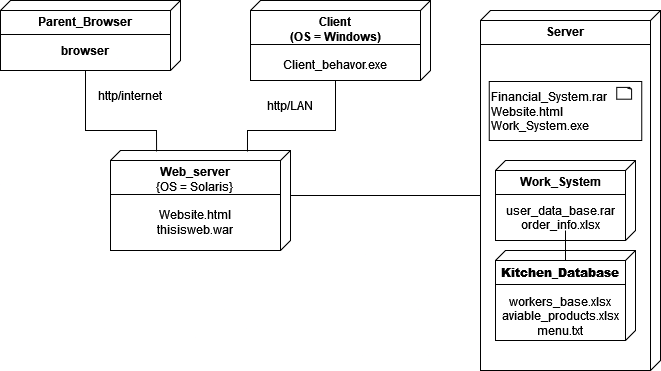

The diagram above was exported from draw.io. Its source (the exported page's mxGraphModel, read from the mxfile embedded in the PNG):
<mxGraphModel dx="703" dy="781" grid="1" gridSize="10" guides="1" tooltips="1" connect="1" arrows="1" fold="1" page="1" pageScale="1" pageWidth="827" pageHeight="1169" math="0" shadow="0">
  <root>
    <mxCell id="H3IoK0S3TivDGTTrC74D-0" />
    <mxCell id="H3IoK0S3TivDGTTrC74D-1" parent="H3IoK0S3TivDGTTrC74D-0" />
    <mxCell id="bwIA9p91keUGE4PgZdq--0" value="&lt;div&gt;Server&lt;/div&gt;&lt;div&gt;&lt;br&gt;&lt;/div&gt;&lt;div&gt;&lt;br&gt;&lt;/div&gt;" style="verticalAlign=top;align=center;spacingTop=8;spacingLeft=2;spacingRight=12;shape=cube;size=10;direction=south;fontStyle=1;html=1;whiteSpace=wrap;" parent="H3IoK0S3TivDGTTrC74D-1" vertex="1">
      <mxGeometry x="550" y="160" width="180" height="360" as="geometry" />
    </mxCell>
    <mxCell id="bwIA9p91keUGE4PgZdq--1" value="" style="line;strokeWidth=1;fillColor=none;align=left;verticalAlign=middle;spacingTop=-1;spacingLeft=3;spacingRight=3;rotatable=0;labelPosition=right;points=[];portConstraint=eastwest;strokeColor=inherit;" parent="H3IoK0S3TivDGTTrC74D-1" vertex="1">
      <mxGeometry x="550" y="190" width="170" height="8" as="geometry" />
    </mxCell>
    <mxCell id="bwIA9p91keUGE4PgZdq--2" value="&lt;div&gt;&lt;b style=&quot;white-space-collapse: preserve;&quot;&gt;Kitchen_Database&lt;/b&gt;&lt;/div&gt;&lt;div&gt;&lt;b style=&quot;white-space-collapse: preserve;&quot;&gt;&lt;br&gt;&lt;/b&gt;&lt;/div&gt;&lt;div&gt;&lt;span style=&quot;font-weight: normal;&quot;&gt;workers_base.&lt;/span&gt;&lt;span style=&quot;background-color: transparent; color: light-dark(rgb(0, 0, 0), rgb(255, 255, 255)); font-weight: 400;&quot;&gt;x&lt;/span&gt;&lt;span style=&quot;background-color: transparent; color: light-dark(rgb(0, 0, 0), rgb(255, 255, 255)); font-weight: 400;&quot;&gt;lsx&lt;/span&gt;&lt;/div&gt;&lt;div&gt;&lt;span style=&quot;font-weight: normal;&quot;&gt;aviable_products.&lt;/span&gt;&lt;span style=&quot;background-color: transparent; color: light-dark(rgb(0, 0, 0), rgb(255, 255, 255)); font-weight: 400;&quot;&gt;x&lt;/span&gt;&lt;span style=&quot;background-color: transparent; color: light-dark(rgb(0, 0, 0), rgb(255, 255, 255)); font-weight: 400;&quot;&gt;lsx&lt;/span&gt;&lt;/div&gt;&lt;div&gt;&lt;span style=&quot;background-color: transparent; color: light-dark(rgb(0, 0, 0), rgb(255, 255, 255)); font-weight: 400;&quot;&gt;menu.txt&lt;/span&gt;&lt;/div&gt;" style="verticalAlign=top;align=center;spacingTop=8;spacingLeft=2;spacingRight=12;shape=cube;size=10;direction=south;fontStyle=1;html=1;whiteSpace=wrap;" parent="H3IoK0S3TivDGTTrC74D-1" vertex="1">
      <mxGeometry x="565" y="400" width="140" height="90" as="geometry" />
    </mxCell>
    <mxCell id="bwIA9p91keUGE4PgZdq--3" value="" style="line;strokeWidth=1;fillColor=none;align=left;verticalAlign=middle;spacingTop=-1;spacingLeft=3;spacingRight=3;rotatable=0;labelPosition=right;points=[];portConstraint=eastwest;strokeColor=inherit;" parent="H3IoK0S3TivDGTTrC74D-1" vertex="1">
      <mxGeometry x="565" y="430" width="130" height="8" as="geometry" />
    </mxCell>
    <mxCell id="bwIA9p91keUGE4PgZdq--4" value="&lt;div&gt;Web_server&lt;/div&gt;&lt;div&gt;&lt;span style=&quot;font-weight: normal;&quot;&gt;{OS = Solaris}&lt;/span&gt;&lt;br&gt;&lt;/div&gt;&lt;div&gt;&lt;span style=&quot;font-weight: normal;&quot;&gt;&lt;br&gt;&lt;/span&gt;&lt;/div&gt;&lt;div&gt;&lt;span style=&quot;font-weight: normal;&quot;&gt;Website.html&lt;/span&gt;&lt;br&gt;&lt;/div&gt;&lt;div&gt;&lt;span style=&quot;font-weight: normal;&quot;&gt;thisisweb.war&lt;/span&gt;&lt;/div&gt;" style="verticalAlign=top;align=center;spacingTop=8;spacingLeft=2;spacingRight=12;shape=cube;size=10;direction=south;fontStyle=1;html=1;whiteSpace=wrap;" parent="H3IoK0S3TivDGTTrC74D-1" vertex="1">
      <mxGeometry x="180" y="300" width="180" height="100" as="geometry" />
    </mxCell>
    <mxCell id="bwIA9p91keUGE4PgZdq--5" value="" style="line;strokeWidth=1;fillColor=#000000;align=left;verticalAlign=middle;spacingTop=-1;spacingLeft=3;spacingRight=3;rotatable=0;labelPosition=right;points=[];portConstraint=eastwest;strokeColor=inherit;" parent="H3IoK0S3TivDGTTrC74D-1" vertex="1">
      <mxGeometry x="180" y="340" width="170" height="8" as="geometry" />
    </mxCell>
    <mxCell id="bwIA9p91keUGE4PgZdq--6" value="&lt;div&gt;Work_System&lt;/div&gt;&lt;div&gt;&lt;br&gt;&lt;/div&gt;&lt;div&gt;&lt;span style=&quot;font-weight: normal;&quot;&gt;user_data_base.rar&lt;/span&gt;&lt;/div&gt;&lt;div&gt;&lt;span style=&quot;font-weight: 400;&quot;&gt;order_info.x&lt;/span&gt;&lt;span style=&quot;font-weight: 400; background-color: transparent; color: light-dark(rgb(0, 0, 0), rgb(255, 255, 255));&quot;&gt;lsx&lt;/span&gt;&lt;/div&gt;" style="verticalAlign=top;align=center;spacingTop=8;spacingLeft=2;spacingRight=12;shape=cube;size=10;direction=south;fontStyle=1;html=1;whiteSpace=wrap;" parent="H3IoK0S3TivDGTTrC74D-1" vertex="1">
      <mxGeometry x="565" y="310" width="140" height="80" as="geometry" />
    </mxCell>
    <mxCell id="bwIA9p91keUGE4PgZdq--7" value="" style="line;strokeWidth=1;fillColor=none;align=left;verticalAlign=middle;spacingTop=-1;spacingLeft=3;spacingRight=3;rotatable=0;labelPosition=right;points=[];portConstraint=eastwest;strokeColor=inherit;" parent="H3IoK0S3TivDGTTrC74D-1" vertex="1">
      <mxGeometry x="565" y="340" width="130" height="8" as="geometry" />
    </mxCell>
    <mxCell id="bwIA9p91keUGE4PgZdq--8" style="edgeStyle=orthogonalEdgeStyle;rounded=0;orthogonalLoop=1;jettySize=auto;html=1;endArrow=none;startFill=0;" parent="H3IoK0S3TivDGTTrC74D-1" source="bwIA9p91keUGE4PgZdq--2" target="bwIA9p91keUGE4PgZdq--6" edge="1">
      <mxGeometry relative="1" as="geometry">
        <Array as="points" />
      </mxGeometry>
    </mxCell>
    <mxCell id="bwIA9p91keUGE4PgZdq--9" value="" style="group" parent="H3IoK0S3TivDGTTrC74D-1" vertex="1" connectable="0">
      <mxGeometry x="558.75" y="231" width="152.5" height="59" as="geometry" />
    </mxCell>
    <mxCell id="bwIA9p91keUGE4PgZdq--10" value="&lt;div align=&quot;left&quot;&gt;Financial_System.rar&lt;/div&gt;&lt;div align=&quot;left&quot;&gt;Website.html&lt;/div&gt;&lt;div align=&quot;left&quot;&gt;Work_System.exe&lt;/div&gt;" style="rounded=0;whiteSpace=wrap;html=1;align=left;" parent="bwIA9p91keUGE4PgZdq--9" vertex="1">
      <mxGeometry width="152.5" height="59" as="geometry" />
    </mxCell>
    <mxCell id="bwIA9p91keUGE4PgZdq--11" value="" style="whiteSpace=wrap;html=1;shape=mxgraph.basic.document" parent="bwIA9p91keUGE4PgZdq--9" vertex="1">
      <mxGeometry x="127.5" y="5.8999999999999995" width="15" height="11.799999999999999" as="geometry" />
    </mxCell>
    <mxCell id="bwIA9p91keUGE4PgZdq--12" value="&lt;div&gt;Client&lt;/div&gt;&lt;div&gt;(OS = Windows)&lt;/div&gt;&lt;div&gt;&lt;br&gt;&lt;/div&gt;&lt;div&gt;&lt;span style=&quot;font-weight: 400;&quot;&gt;Client_behavor.exe&lt;/span&gt;&lt;/div&gt;" style="verticalAlign=top;align=center;spacingTop=8;spacingLeft=2;spacingRight=12;shape=cube;size=10;direction=south;fontStyle=1;html=1;whiteSpace=wrap;" parent="H3IoK0S3TivDGTTrC74D-1" vertex="1">
      <mxGeometry x="320" y="150" width="180" height="80" as="geometry" />
    </mxCell>
    <mxCell id="bwIA9p91keUGE4PgZdq--13" value="" style="line;strokeWidth=1;fillColor=none;align=left;verticalAlign=middle;spacingTop=-1;spacingLeft=3;spacingRight=3;rotatable=0;labelPosition=right;points=[];portConstraint=eastwest;strokeColor=inherit;" parent="H3IoK0S3TivDGTTrC74D-1" vertex="1">
      <mxGeometry x="320" y="190" width="170" height="8" as="geometry" />
    </mxCell>
    <mxCell id="bwIA9p91keUGE4PgZdq--14" value="&lt;div&gt;Parent_Browser&lt;/div&gt;&lt;div&gt;&lt;br&gt;&lt;/div&gt;&lt;div&gt;browser&lt;/div&gt;" style="verticalAlign=top;align=center;spacingTop=8;spacingLeft=2;spacingRight=12;shape=cube;size=10;direction=south;fontStyle=1;html=1;whiteSpace=wrap;" parent="H3IoK0S3TivDGTTrC74D-1" vertex="1">
      <mxGeometry x="70" y="150" width="180" height="70" as="geometry" />
    </mxCell>
    <mxCell id="bwIA9p91keUGE4PgZdq--15" value="" style="line;strokeWidth=1;fillColor=none;align=left;verticalAlign=middle;spacingTop=-1;spacingLeft=3;spacingRight=3;rotatable=0;labelPosition=right;points=[];portConstraint=eastwest;strokeColor=inherit;" parent="H3IoK0S3TivDGTTrC74D-1" vertex="1">
      <mxGeometry x="70" y="180" width="170" height="8" as="geometry" />
    </mxCell>
    <mxCell id="bwIA9p91keUGE4PgZdq--16" value="" style="endArrow=none;html=1;rounded=0;entryX=0;entryY=0;entryDx=70;entryDy=95;entryPerimeter=0;exitX=0.01;exitY=0.744;exitDx=0;exitDy=0;exitPerimeter=0;" parent="H3IoK0S3TivDGTTrC74D-1" source="bwIA9p91keUGE4PgZdq--4" target="bwIA9p91keUGE4PgZdq--14" edge="1">
      <mxGeometry width="50" height="50" relative="1" as="geometry">
        <mxPoint x="130" y="340" as="sourcePoint" />
        <mxPoint x="180" y="290" as="targetPoint" />
        <Array as="points">
          <mxPoint x="226" y="280" />
          <mxPoint x="155" y="280" />
        </Array>
      </mxGeometry>
    </mxCell>
    <mxCell id="bwIA9p91keUGE4PgZdq--17" value="" style="endArrow=none;html=1;rounded=0;entryX=0;entryY=0;entryDx=80;entryDy=95;entryPerimeter=0;exitX=0.01;exitY=0.239;exitDx=0;exitDy=0;exitPerimeter=0;" parent="H3IoK0S3TivDGTTrC74D-1" source="bwIA9p91keUGE4PgZdq--4" target="bwIA9p91keUGE4PgZdq--12" edge="1">
      <mxGeometry width="50" height="50" relative="1" as="geometry">
        <mxPoint x="461" y="510" as="sourcePoint" />
        <mxPoint x="390" y="319" as="targetPoint" />
        <Array as="points">
          <mxPoint x="317" y="280" />
          <mxPoint x="405" y="280" />
        </Array>
      </mxGeometry>
    </mxCell>
    <mxCell id="bwIA9p91keUGE4PgZdq--18" value="" style="endArrow=none;html=1;rounded=0;entryX=0;entryY=0;entryDx=185;entryDy=180;entryPerimeter=0;exitX=0;exitY=0;exitDx=45;exitDy=0;exitPerimeter=0;" parent="H3IoK0S3TivDGTTrC74D-1" source="bwIA9p91keUGE4PgZdq--4" target="bwIA9p91keUGE4PgZdq--0" edge="1">
      <mxGeometry width="50" height="50" relative="1" as="geometry">
        <mxPoint x="300" y="731" as="sourcePoint" />
        <mxPoint x="388" y="550" as="targetPoint" />
        <Array as="points">
          <mxPoint x="440" y="345" />
        </Array>
      </mxGeometry>
    </mxCell>
    <mxCell id="bwIA9p91keUGE4PgZdq--19" value="http/internet" style="text;html=1;align=center;verticalAlign=middle;whiteSpace=wrap;rounded=0;" parent="H3IoK0S3TivDGTTrC74D-1" vertex="1">
      <mxGeometry x="160" y="230" width="80" height="30" as="geometry" />
    </mxCell>
    <mxCell id="bwIA9p91keUGE4PgZdq--20" value="http/LAN" style="text;html=1;align=center;verticalAlign=middle;whiteSpace=wrap;rounded=0;" parent="H3IoK0S3TivDGTTrC74D-1" vertex="1">
      <mxGeometry x="320" y="240" width="80" height="30" as="geometry" />
    </mxCell>
  </root>
</mxGraphModel>